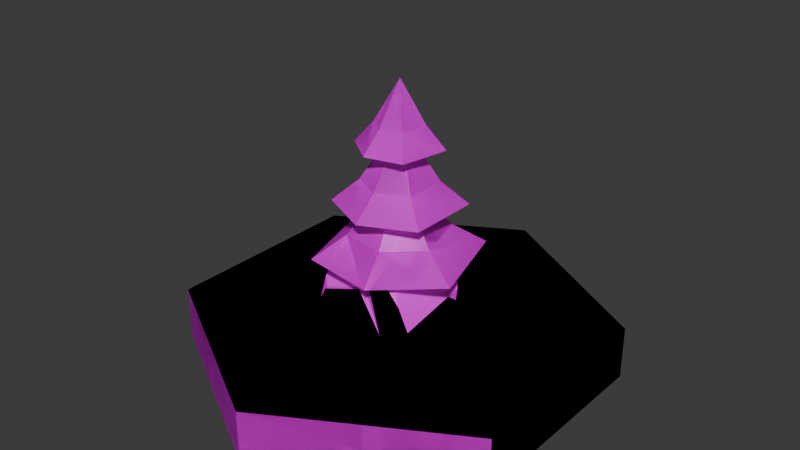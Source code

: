 # Source: models.blend  (saved by Blender 5.1.30; exported with 4.5.12 LTS)
import bpy
from mathutils import Matrix  # noqa: F401  (used for matrix-valued properties, if any)

bpy.ops.wm.read_factory_settings(use_empty=True)
scene = bpy.context.scene
scene.name = 'Scene'

# ---- collections
col_collection = bpy.data.collections.new('Collection'); scene.collection.children.link(col_collection)

# ---- images (referenced by path relative to the original .blend; pixels are not part of the script)
import os
ASSET_DIR = os.environ.get("B2B_ASSET_DIR", "")  # directory of the original .blend (textures are referenced by path, not embedded)
HERE = os.path.dirname(os.path.abspath(__file__))  # packed textures are extracted next to this script under _unpacked/

def load_image(name, relpath, width, height, colorspace="sRGB"):
    """Load a texture the original file referenced (path relative to the .blend, or extracted next to this script)."""
    p = next((c for c in (os.path.join(HERE, relpath), os.path.join(ASSET_DIR, relpath)) if relpath and os.path.exists(c)), "")
    if p:
        img = bpy.data.images.load(p, check_existing=True)
        img.name = name
    else:  # same state as the original file: an image datablock whose file is absent (Cycles renders it pink)
        img = bpy.data.images.new(name, width, height)
        img.source = "FILE"
        img.filepath = "//" + (relpath or name)
    img.colorspace_settings.name = colorspace
    return img
img_atlas_png = load_image('atlas.png', 'atlas.png', 1024, 1024, 'sRGB')
img_atlas_png_001 = load_image('atlas.png.001', 'atlas.png', 1024, 1024, 'sRGB')

# ---- materials (node trees are filled in below, after node groups)
mat_material_001 = bpy.data.materials.new('Material.001')
mat_material_002 = bpy.data.materials.new('Material.002')

# ---- material node trees
mat_material_001.use_nodes = True; mat_material_001.node_tree.nodes.clear()
_N = mat_material_001.node_tree.nodes; _L = mat_material_001.node_tree.links
n0 = _N.new('ShaderNodeBsdfPrincipled'); n0.name = 'Principled BSDF'; n0.location = (-200, 100)
n1 = _N.new('ShaderNodeOutputMaterial'); n1.name = 'Material Output'; n1.location = (200, 100)
n2 = _N.new('ShaderNodeTexImage'); n2.name = 'Image Texture'; n2.location = (-490, 68)
n2.image = img_atlas_png
_L.new(n0.outputs[0], n1.inputs[0])
_L.new(n2.outputs[0], n0.inputs[0])
n1.is_active_output = True
mat_material_002.use_nodes = True; mat_material_002.node_tree.nodes.clear()
_N = mat_material_002.node_tree.nodes; _L = mat_material_002.node_tree.links
n0 = _N.new('ShaderNodeBsdfPrincipled'); n0.name = 'Principled BSDF'; n0.location = (-200, 100)
n1 = _N.new('ShaderNodeOutputMaterial'); n1.name = 'Material Output'; n1.location = (200, 100)
n2 = _N.new('ShaderNodeTexImage'); n2.name = 'Image Texture'; n2.location = (-490, 68)
n2.image = img_atlas_png_001
_L.new(n0.outputs[0], n1.inputs[0])
_L.new(n2.outputs[0], n0.inputs[0])
n1.is_active_output = True

# ---- world
world_world = bpy.data.worlds.new('World'); scene.world = world_world
world_world.use_nodes = True; world_world.node_tree.nodes.clear()
_N = world_world.node_tree.nodes; _L = world_world.node_tree.links
n0 = _N.new('ShaderNodeOutputWorld'); n0.name = 'World Output'; n0.location = (200, 100)
n1 = _N.new('ShaderNodeBackground'); n1.name = 'Background'; n1.location = (-200, 100)
n1.inputs[0].default_value = (0.05088, 0.05088, 0.05088, 1.0)
_L.new(n1.outputs[0], n0.inputs[0])
n0.is_active_output = True
world_world.color = (0.05088, 0.05088, 0.05088)
world_world.sun_shadow_jitter_overblur = 0.0

# ---- meshes
me_cylinder = bpy.data.meshes.new('Cylinder')
me_cylinder.from_pydata([(0.0, 4.0, -1.0), (0.0, 4.0, 0.0), (3.464, 2.0, -1.0), (3.464, 2.0, 0.0), (3.464, -2.0, -1.0), (3.464, -2.0, 0.0), (0.0, -4.0, -1.0), (0.0, -4.0, 0.0), (-3.464, -2.0, -1.0), (-3.464, -2.0, 0.0), (-3.464, 2.0, -1.0), (-3.464, 2.0, 0.0)], [], [(0, 1, 3, 2), (2, 3, 5, 4), (4, 5, 7, 6), (6, 7, 9, 8), (3, 1, 11, 9, 7, 5), (8, 9, 11, 10), (10, 11, 1, 0), (0, 2, 4, 6, 8, 10)])
_uv = me_cylinder.uv_layers.new(name='UVMap')
_uv.uv.foreach_set('vector', [0.005198, 0.9452, 0.005198, 0.9495, 0.005198, 0.9495, 0.005198, 0.9452, 0.005198, 0.9452, 0.005198, 0.9495, 0.005198, 0.9495, 0.005198, 0.9452, 0.005198, 0.9452, 0.005198, 0.9495, 0.005198, 0.9495, 0.005198, 0.9452, 0.005198, 0.9452, 0.005198, 0.9495, 0.005198, 0.9495, 0.005198, 0.9452, 0.005198, 0.953, 0.005198, 0.953, 0.005198, 0.953, 0.005198, 0.953, 0.005198, 0.953, 0.005198, 0.953, 0.005198, 0.9452, 0.005198, 0.9495, 0.005198, 0.9495, 0.005198, 0.9452, 0.005198, 0.9452, 0.005198, 0.9495, 0.005198, 0.9495, 0.005198, 0.9495, 0.005198, 0.9487, 0.005198, 0.9487, 0.005198, 0.9487, 0.005198, 0.9487, 0.005198, 0.9487, 0.005198, 0.9487])
me_cylinder.materials.append(mat_material_001)
me_cylinder.update()
me_cylinder_003 = bpy.data.meshes.new('Cylinder.003')
me_cylinder_003.from_pydata([(0.0, 4.0, -1.0), (0.0, 4.0, 0.0), (3.464, 2.0, -1.0), (3.464, 2.0, 0.0), (3.464, -2.0, -1.0), (3.464, -2.0, 0.0), (0.0, -4.0, -1.0), (0.0, -4.0, 0.0), (-3.464, -2.0, -1.0), (-3.464, -2.0, 0.0), (-3.464, 2.0, -1.0), (-3.464, 2.0, 0.0)], [], [(0, 1, 3, 2), (2, 3, 5, 4), (4, 5, 7, 6), (6, 7, 9, 8), (3, 1, 11, 9, 7, 5), (8, 9, 11, 10), (10, 11, 1, 0), (0, 2, 4, 6, 8, 10)])
_uv = me_cylinder_003.uv_layers.new(name='UVMap')
_uv.uv.foreach_set('vector', [0.06688, 0.9964, 0.07125, 0.9964, 0.07125, 0.9964, 0.06688, 0.9964, 0.06688, 0.9964, 0.07125, 0.9964, 0.07125, 0.9964, 0.06688, 0.9964, 0.06688, 0.9964, 0.07125, 0.9964, 0.07125, 0.9964, 0.06688, 0.9964, 0.06688, 0.9964, 0.07125, 0.9964, 0.07125, 0.9964, 0.06688, 0.9964, 0.07276, 0.9966, 0.07276, 0.9966, 0.07276, 0.9966, 0.07276, 0.9966, 0.07276, 0.9966, 0.07276, 0.9966, 0.06688, 0.9964, 0.07125, 0.9964, 0.07125, 0.9964, 0.06688, 0.9964, 0.06688, 0.9964, 0.07125, 0.9964, 0.07125, 0.9964, 0.07125, 0.9964, 0.07041, 0.9964, 0.07041, 0.9964, 0.07041, 0.9964, 0.07041, 0.9964, 0.07041, 0.9964, 0.07041, 0.9964])
me_cylinder_003.materials.append(mat_material_001)
me_cylinder_003.update()
me_cube_001 = bpy.data.meshes.new('Cube.001')
me_cube_001.from_pydata([(-0.4, -0.4, 0.0), (-0.4, -0.4, 2.0), (-0.4, 0.4, 0.0), (-0.4, 0.4, 2.0), (0.4, -0.4, 0.0), (0.4, -0.4, 2.0), (0.4, 0.4, 0.0), (0.4, 0.4, 2.0), (-0.4, -0.4, 1.116), (-0.4, 0.4, 1.116), (0.4, 0.4, 1.116), (0.4, -0.4, 1.116), (-0.4, -0.4, 1.809), (-0.4, 0.4, 1.47), (0.4, 0.4, 1.47), (0.4, -0.4, 1.809)], [], [(12, 1, 3, 13), (13, 3, 7, 14), (14, 7, 5, 15), (15, 5, 1, 12), (2, 6, 4, 0), (7, 3, 1, 5), (4, 11, 8, 0), (6, 10, 11, 4), (2, 9, 10, 6), (0, 8, 9, 2), (11, 15, 12, 8), (10, 14, 15, 11), (9, 13, 14, 10), (8, 12, 13, 9)])
_uv = me_cube_001.uv_layers.new(name='UVMap')
_uv.uv.foreach_set('vector', [0.00886, 0.97, 0.009577, 0.9671, 0.009577, 0.9671, 0.00886, 0.97, 0.00886, 0.97, 0.009577, 0.9671, 0.009577, 0.9671, 0.00886, 0.97, 0.00886, 0.97, 0.009577, 0.9671, 0.009577, 0.9671, 0.00886, 0.97, 0.00886, 0.97, 0.009577, 0.9671, 0.009577, 0.9671, 0.00886, 0.97, 0.06268, 0.9974, 0.06268, 0.9974, 0.06268, 0.9974, 0.06268, 0.9974, 0.009577, 0.9671, 0.009577, 0.9671, 0.009577, 0.9671, 0.009577, 0.9671, 0.06268, 0.9974, 0.06526, 0.9977, 0.06526, 0.9977, 0.06268, 0.9974, 0.06268, 0.9974, 0.06526, 0.9977, 0.06526, 0.9977, 0.06268, 0.9974, 0.06268, 0.9974, 0.06526, 0.9977, 0.06526, 0.9977, 0.06268, 0.9974, 0.06268, 0.9974, 0.06526, 0.9977, 0.06526, 0.9977, 0.06268, 0.9974, 0.02499, 0.9964, 0.02685, 0.9964, 0.02685, 0.9964, 0.02499, 0.9964, 0.02499, 0.9964, 0.02685, 0.9964, 0.02685, 0.9964, 0.02499, 0.9964, 0.02499, 0.9964, 0.02685, 0.9964, 0.02685, 0.9964, 0.02499, 0.9964, 0.02499, 0.9964, 0.02685, 0.9964, 0.02685, 0.9964, 0.02499, 0.9964])
me_cube_001.materials.append(mat_material_001)
me_cube_001.update()
me_cube_002 = bpy.data.meshes.new('Cube.002')
me_cube_002.from_pydata([(-0.4, -0.4, 0.0), (-0.4, -0.4, 2.0), (-0.4, 0.4, 0.0), (-0.4, 0.4, 2.0), (0.4, -0.4, 0.0), (0.4, -0.4, 2.0), (0.4, 0.4, 0.0), (0.4, 0.4, 2.0), (-0.4, -0.4, 1.116), (-0.4, 0.4, 1.116), (0.4, 0.4, 1.116), (0.4, -0.4, 1.116), (-0.4, -0.4, 1.809), (-0.4, 0.4, 1.47), (0.4, 0.4, 1.47), (0.4, -0.4, 1.809)], [], [(12, 1, 3, 13), (13, 3, 7, 14), (14, 7, 5, 15), (15, 5, 1, 12), (2, 6, 4, 0), (7, 3, 1, 5), (4, 11, 8, 0), (6, 10, 11, 4), (2, 9, 10, 6), (0, 8, 9, 2), (11, 15, 12, 8), (10, 14, 15, 11), (9, 13, 14, 10), (8, 12, 13, 9)])
_uv = me_cube_002.uv_layers.new(name='UVMap')
_uv.uv.foreach_set('vector', [0.01323, 0.9962, 0.0161, 0.9969, 0.0161, 0.9969, 0.01323, 0.9962, 0.01323, 0.9962, 0.0161, 0.9969, 0.0161, 0.9969, 0.01323, 0.9962, 0.01323, 0.9962, 0.0161, 0.9969, 0.0161, 0.9969, 0.01323, 0.9962, 0.01323, 0.9962, 0.0161, 0.9969, 0.0161, 0.9969, 0.01323, 0.9962, 0.01352, 0.9966, 0.01352, 0.9966, 0.01352, 0.9966, 0.01352, 0.9966, 0.0161, 0.9969, 0.0161, 0.9969, 0.0161, 0.9969, 0.0161, 0.9969, 0.01352, 0.9966, 0.0161, 0.9969, 0.0161, 0.9969, 0.01352, 0.9966, 0.01352, 0.9966, 0.0161, 0.9969, 0.0161, 0.9969, 0.01352, 0.9966, 0.01352, 0.9966, 0.0161, 0.9969, 0.0161, 0.9969, 0.01352, 0.9966, 0.01352, 0.9966, 0.0161, 0.9969, 0.0161, 0.9969, 0.01352, 0.9966, 0.02499, 0.9964, 0.02685, 0.9964, 0.02685, 0.9964, 0.02499, 0.9964, 0.02499, 0.9964, 0.02685, 0.9964, 0.02685, 0.9964, 0.02499, 0.9964, 0.02499, 0.9964, 0.02685, 0.9964, 0.02685, 0.9964, 0.02499, 0.9964, 0.02499, 0.9964, 0.02685, 0.9964, 0.02685, 0.9964, 0.02499, 0.9964])
me_cube_002.materials.append(mat_material_002)
me_cube_002.update()
me_cube_003 = bpy.data.meshes.new('Cube.003')
me_cube_003.from_pydata([(-0.4, -0.2848, 0.0), (-0.321, 0.2285, 1.201), (-0.4, 0.2848, 0.0), (-0.9677, 0.689, 2.142), (0.4, -0.2848, 0.0), (0.4, 0.2848, 0.0), (0.0, -0.4743, 0.0), (0.1629, 0.116, 3.343), (-0.1629, 0.116, 3.343), (0.0, 0.4743, 0.0), (0.9677, 0.689, 2.142), (0.321, 0.2285, 1.201), (0.0, 0.1931, 3.343), (0.0, 1.147, 2.142), (0.0, 0.3806, 1.201), (0.1629, -0.116, 3.343), (0.9677, -0.689, 2.142), (0.321, -0.2285, 1.201), (-0.321, -0.2285, 1.201), (-0.9677, -0.689, 2.142), (-0.1629, -0.116, 3.343), (0.0, -0.1931, 3.343), (0.0, -1.147, 2.142), (0.0, -0.3806, 1.201), (-1.493, 0.504, 1.201), (-0.2814, 0.09498, 2.403), (1.014e-09, -4.274e-09, 4.39), (0.7292, 0.3285, 3.189), (-0.549, 0.5816, 3.189), (0.1818, 0.2348, 2.403), (0.9649, 1.246, 1.201), (0.1501, 0.7579, 3.189), (-0.08291, 0.2746, 2.403), (-0.44, 1.457, 1.201), (0.549, -0.5816, 3.189), (0.2814, -0.09498, 2.403), (1.493, -0.504, 1.201), (-0.9649, -1.246, 1.201), (-0.1818, -0.2348, 2.403), (-0.7292, -0.3285, 3.189), (-0.1501, -0.7579, 3.189), (0.08291, -0.2746, 2.403), (0.44, -1.457, 1.201), (0.4115, 0.1854, 3.6), (-0.4115, -0.1854, 3.6), (0.08471, 0.4277, 3.6), (-0.3098, 0.3282, 3.6), (0.3098, -0.3282, 3.6), (-0.08471, -0.4277, 3.6), (0.0, 0.6703, 2.554), (-0.5653, 0.4025, 2.554), (0.5653, 0.4025, 2.554), (0.5653, -0.4025, 2.554), (-0.5653, -0.4025, 2.554), (0.0, -0.6703, 2.554), (-0.8873, 0.2995, 1.613), (0.5733, 0.7405, 1.613), (-0.2614, 0.866, 1.613), (0.8873, -0.2995, 1.613), (-0.5733, -0.7405, 1.613), (0.2614, -0.866, 1.613)], [], [(0, 18, 1, 2), (2, 9, 6, 0), (9, 5, 4, 6), (4, 17, 23, 6), (52, 15, 21, 54), (53, 20, 8, 50), (9, 14, 11, 5), (49, 12, 7, 51), (5, 11, 17, 4), (51, 7, 15, 52), (6, 23, 18, 0), (54, 21, 20, 53), (2, 1, 14, 9), (50, 8, 12, 49), (46, 26, 45), (59, 38, 25, 55), (48, 26, 44), (43, 26, 47), (45, 26, 43), (44, 26, 46), (58, 35, 41, 60), (47, 26, 48), (57, 32, 29, 56), (56, 29, 35, 58), (60, 41, 38, 59), (55, 25, 32, 57), (34, 47, 48, 40), (39, 44, 46, 28), (31, 45, 43, 27), (27, 43, 47, 34), (40, 48, 44, 39), (28, 46, 45, 31), (3, 50, 49, 13), (22, 54, 53, 19), (10, 51, 52, 16), (13, 49, 51, 10), (19, 53, 50, 3), (16, 52, 54, 22), (24, 55, 57, 33), (42, 60, 59, 37), (30, 56, 58, 36), (33, 57, 56, 30), (36, 58, 60, 42), (37, 59, 55, 24)])
_uv = me_cube_003.uv_layers.new(name='UVMap')
_uv.uv.foreach_set('vector', [0.01352, 0.9966, 0.01416, 0.9967, 0.01416, 0.9967, 0.01352, 0.9966, 0.01352, 0.9966, 0.01352, 0.9966, 0.01352, 0.9966, 0.01352, 0.9966, 0.01352, 0.9966, 0.01352, 0.9966, 0.01352, 0.9966, 0.01352, 0.9966, 0.01352, 0.9966, 0.01416, 0.9967, 0.01416, 0.9966, 0.01352, 0.9966, 0.005922, 0.9433, 0.004739, 0.9403, 0.004847, 0.9403, 0.006011, 0.9433, 0.005922, 0.9433, 0.004739, 0.9403, 0.004739, 0.9403, 0.005922, 0.9433, 0.01352, 0.9966, 0.01416, 0.9966, 0.01416, 0.9967, 0.01352, 0.9966, 0.006011, 0.9433, 0.004847, 0.9403, 0.00474, 0.9403, 0.005922, 0.9433, 0.01352, 0.9966, 0.01416, 0.9967, 0.01416, 0.9967, 0.01352, 0.9966, 0.005922, 0.9433, 0.00474, 0.9403, 0.004739, 0.9403, 0.005922, 0.9433, 0.01352, 0.9966, 0.01416, 0.9966, 0.01416, 0.9967, 0.01352, 0.9966, 0.006011, 0.9433, 0.004847, 0.9403, 0.004739, 0.9403, 0.005922, 0.9433, 0.01352, 0.9966, 0.01416, 0.9967, 0.01416, 0.9966, 0.01352, 0.9966, 0.005922, 0.9433, 0.004739, 0.9403, 0.004847, 0.9403, 0.006011, 0.9433, 0.004847, 0.9494, 0.004094, 0.953, 0.004972, 0.9494, 0.006137, 0.9413, 0.004954, 0.9384, 0.004954, 0.9384, 0.006137, 0.9413, 0.004972, 0.9494, 0.003951, 0.953, 0.004847, 0.9494, 0.004847, 0.9494, 0.003951, 0.953, 0.004847, 0.9494, 0.004972, 0.9494, 0.003951, 0.953, 0.004847, 0.9494, 0.004847, 0.9494, 0.003951, 0.953, 0.004847, 0.9494, 0.006137, 0.9413, 0.004954, 0.9384, 0.005026, 0.9384, 0.006191, 0.9413, 0.004847, 0.9494, 0.004094, 0.953, 0.004972, 0.9494, 0.006191, 0.9413, 0.005026, 0.9384, 0.004954, 0.9384, 0.006137, 0.9413, 0.006137, 0.9413, 0.004954, 0.9384, 0.004954, 0.9384, 0.006137, 0.9413, 0.006191, 0.9413, 0.005026, 0.9384, 0.004954, 0.9384, 0.006137, 0.9413, 0.006137, 0.9413, 0.004954, 0.9384, 0.005026, 0.9384, 0.006191, 0.9413, 0.006173, 0.948, 0.004847, 0.9494, 0.004972, 0.9494, 0.00628, 0.948, 0.006173, 0.948, 0.004847, 0.9494, 0.004847, 0.9494, 0.006173, 0.948, 0.00628, 0.948, 0.004972, 0.9494, 0.004847, 0.9494, 0.006173, 0.948, 0.006173, 0.948, 0.004847, 0.9494, 0.004847, 0.9494, 0.006173, 0.948, 0.00628, 0.948, 0.004972, 0.9494, 0.004847, 0.9494, 0.006173, 0.948, 0.006173, 0.948, 0.004847, 0.9494, 0.004972, 0.9494, 0.00628, 0.948, 0.005098, 0.9465, 0.005922, 0.9433, 0.006011, 0.9433, 0.005169, 0.9465, 0.005169, 0.9465, 0.006011, 0.9433, 0.005922, 0.9433, 0.005098, 0.9465, 0.005098, 0.9465, 0.005922, 0.9433, 0.005922, 0.9433, 0.005098, 0.9465, 0.005169, 0.9465, 0.006011, 0.9433, 0.005922, 0.9433, 0.005098, 0.9465, 0.005098, 0.9465, 0.005922, 0.9433, 0.005922, 0.9433, 0.005098, 0.9465, 0.005098, 0.9465, 0.005922, 0.9433, 0.006011, 0.9433, 0.005169, 0.9465, 0.0056, 0.9462, 0.006137, 0.9413, 0.006191, 0.9413, 0.005635, 0.9462, 0.005635, 0.9462, 0.006191, 0.9413, 0.006137, 0.9413, 0.005599, 0.9462, 0.005599, 0.9462, 0.006137, 0.9413, 0.006137, 0.9413, 0.0056, 0.9462, 0.005635, 0.9462, 0.006191, 0.9413, 0.006137, 0.9413, 0.005599, 0.9462, 0.0056, 0.9462, 0.006137, 0.9413, 0.006191, 0.9413, 0.005635, 0.9462, 0.005599, 0.9462, 0.006137, 0.9413, 0.006137, 0.9413, 0.0056, 0.9462])
me_cube_003.materials.append(mat_material_002)
me_cube_003.update()
me_cube_004 = bpy.data.meshes.new('Cube.004')
me_cube_004.from_pydata([(-0.4, -0.2848, 0.0), (-0.321, 0.2285, 1.201), (-0.4, 0.2848, 0.0), (-0.9677, 0.689, 2.142), (0.4, -0.2848, 0.0), (0.4, 0.2848, 0.0), (0.0, -0.4743, 0.0), (0.1629, 0.116, 3.343), (-0.1629, 0.116, 3.343), (0.0, 0.4743, 0.0), (0.9677, 0.689, 2.142), (0.321, 0.2285, 1.201), (0.0, 0.1931, 3.343), (0.0, 1.147, 2.142), (0.0, 0.3806, 1.201), (0.1629, -0.116, 3.343), (0.9677, -0.689, 2.142), (0.321, -0.2285, 1.201), (-0.321, -0.2285, 1.201), (-0.9677, -0.689, 2.142), (-0.1629, -0.116, 3.343), (0.0, -0.1931, 3.343), (0.0, -1.147, 2.142), (0.0, -0.3806, 1.201), (-1.493, 0.504, 1.201), (-0.2814, 0.09498, 2.403), (1.014e-09, -4.274e-09, 4.39), (0.7292, 0.3285, 3.189), (-0.549, 0.5816, 3.189), (0.1818, 0.2348, 2.403), (0.9649, 1.246, 1.201), (0.1501, 0.7579, 3.189), (-0.08291, 0.2746, 2.403), (-0.44, 1.457, 1.201), (0.549, -0.5816, 3.189), (0.2814, -0.09498, 2.403), (1.493, -0.504, 1.201), (-0.9649, -1.246, 1.201), (-0.1818, -0.2348, 2.403), (-0.7292, -0.3285, 3.189), (-0.1501, -0.7579, 3.189), (0.08291, -0.2746, 2.403), (0.44, -1.457, 1.201), (0.4115, 0.1854, 3.6), (-0.4115, -0.1854, 3.6), (0.08471, 0.4277, 3.6), (-0.3098, 0.3282, 3.6), (0.3098, -0.3282, 3.6), (-0.08471, -0.4277, 3.6), (0.0, 0.6703, 2.554), (-0.5653, 0.4025, 2.554), (0.5653, 0.4025, 2.554), (0.5653, -0.4025, 2.554), (-0.5653, -0.4025, 2.554), (0.0, -0.6703, 2.554), (-0.8873, 0.2995, 1.613), (0.5733, 0.7405, 1.613), (-0.2614, 0.866, 1.613), (0.8873, -0.2995, 1.613), (-0.5733, -0.7405, 1.613), (0.2614, -0.866, 1.613)], [], [(0, 18, 1, 2), (2, 9, 6, 0), (9, 5, 4, 6), (4, 17, 23, 6), (52, 15, 21, 54), (53, 20, 8, 50), (9, 14, 11, 5), (49, 12, 7, 51), (5, 11, 17, 4), (51, 7, 15, 52), (6, 23, 18, 0), (54, 21, 20, 53), (2, 1, 14, 9), (50, 8, 12, 49), (46, 26, 45), (59, 38, 25, 55), (48, 26, 44), (43, 26, 47), (45, 26, 43), (44, 26, 46), (58, 35, 41, 60), (47, 26, 48), (57, 32, 29, 56), (56, 29, 35, 58), (60, 41, 38, 59), (55, 25, 32, 57), (34, 47, 48, 40), (39, 44, 46, 28), (31, 45, 43, 27), (27, 43, 47, 34), (40, 48, 44, 39), (28, 46, 45, 31), (3, 50, 49, 13), (22, 54, 53, 19), (10, 51, 52, 16), (13, 49, 51, 10), (19, 53, 50, 3), (16, 52, 54, 22), (24, 55, 57, 33), (42, 60, 59, 37), (30, 56, 58, 36), (33, 57, 56, 30), (36, 58, 60, 42), (37, 59, 55, 24)])
_uv = me_cube_004.uv_layers.new(name='UVMap')
_uv.uv.foreach_set('vector', [0.01352, 0.9966, 0.01416, 0.9967, 0.01416, 0.9967, 0.01352, 0.9966, 0.01352, 0.9966, 0.01352, 0.9966, 0.01352, 0.9966, 0.01352, 0.9966, 0.01352, 0.9966, 0.01352, 0.9966, 0.01352, 0.9966, 0.01352, 0.9966, 0.01352, 0.9966, 0.01416, 0.9967, 0.01416, 0.9966, 0.01352, 0.9966, 0.01446, 0.9437, 0.01442, 0.9407, 0.01442, 0.9407, 0.01446, 0.9437, 0.01446, 0.9437, 0.01442, 0.9407, 0.01442, 0.9407, 0.01446, 0.9437, 0.01352, 0.9966, 0.01416, 0.9966, 0.01416, 0.9967, 0.01352, 0.9966, 0.01446, 0.9437, 0.01442, 0.9407, 0.01442, 0.9407, 0.01446, 0.9437, 0.01352, 0.9966, 0.01416, 0.9967, 0.01416, 0.9967, 0.01352, 0.9966, 0.01446, 0.9437, 0.01442, 0.9407, 0.01442, 0.9407, 0.01446, 0.9437, 0.01352, 0.9966, 0.01416, 0.9966, 0.01416, 0.9967, 0.01352, 0.9966, 0.01446, 0.9437, 0.01442, 0.9407, 0.01442, 0.9407, 0.01446, 0.9437, 0.01352, 0.9966, 0.01416, 0.9967, 0.01416, 0.9966, 0.01352, 0.9966, 0.01446, 0.9437, 0.01442, 0.9407, 0.01442, 0.9407, 0.01446, 0.9437, 0.01442, 0.9498, 0.0144, 0.9534, 0.01443, 0.9498, 0.01447, 0.9418, 0.01443, 0.9388, 0.01443, 0.9388, 0.01447, 0.9418, 0.01443, 0.9498, 0.01439, 0.9534, 0.01442, 0.9498, 0.01442, 0.9498, 0.01439, 0.9534, 0.01442, 0.9498, 0.01443, 0.9498, 0.01439, 0.9534, 0.01442, 0.9498, 0.01442, 0.9498, 0.01439, 0.9534, 0.01442, 0.9498, 0.01447, 0.9418, 0.01443, 0.9388, 0.01443, 0.9388, 0.01447, 0.9418, 0.01442, 0.9498, 0.0144, 0.9534, 0.01443, 0.9498, 0.01447, 0.9418, 0.01443, 0.9388, 0.01443, 0.9388, 0.01447, 0.9418, 0.01447, 0.9418, 0.01443, 0.9388, 0.01443, 0.9388, 0.01447, 0.9418, 0.01447, 0.9418, 0.01443, 0.9388, 0.01443, 0.9388, 0.01447, 0.9418, 0.01447, 0.9418, 0.01443, 0.9388, 0.01443, 0.9388, 0.01447, 0.9418, 0.01447, 0.9485, 0.01442, 0.9498, 0.01443, 0.9498, 0.01447, 0.9485, 0.01447, 0.9485, 0.01442, 0.9498, 0.01442, 0.9498, 0.01447, 0.9485, 0.01447, 0.9485, 0.01443, 0.9498, 0.01442, 0.9498, 0.01447, 0.9485, 0.01447, 0.9485, 0.01442, 0.9498, 0.01442, 0.9498, 0.01447, 0.9485, 0.01447, 0.9485, 0.01443, 0.9498, 0.01442, 0.9498, 0.01447, 0.9485, 0.01447, 0.9485, 0.01442, 0.9498, 0.01443, 0.9498, 0.01447, 0.9485, 0.01443, 0.947, 0.01446, 0.9437, 0.01446, 0.9437, 0.01443, 0.947, 0.01443, 0.947, 0.01446, 0.9437, 0.01446, 0.9437, 0.01443, 0.947, 0.01443, 0.947, 0.01446, 0.9437, 0.01446, 0.9437, 0.01443, 0.947, 0.01443, 0.947, 0.01446, 0.9437, 0.01446, 0.9437, 0.01443, 0.947, 0.01443, 0.947, 0.01446, 0.9437, 0.01446, 0.9437, 0.01443, 0.947, 0.01443, 0.947, 0.01446, 0.9437, 0.01446, 0.9437, 0.01443, 0.947, 0.01445, 0.9466, 0.01447, 0.9418, 0.01447, 0.9418, 0.01445, 0.9466, 0.01445, 0.9466, 0.01447, 0.9418, 0.01447, 0.9418, 0.01445, 0.9466, 0.01445, 0.9466, 0.01447, 0.9418, 0.01447, 0.9418, 0.01445, 0.9466, 0.01445, 0.9466, 0.01447, 0.9418, 0.01447, 0.9418, 0.01445, 0.9466, 0.01445, 0.9466, 0.01447, 0.9418, 0.01447, 0.9418, 0.01445, 0.9466, 0.01445, 0.9466, 0.01447, 0.9418, 0.01447, 0.9418, 0.01445, 0.9466])
me_cube_004.materials.append(mat_material_002)
me_cube_004.update()
me_cube_005 = bpy.data.meshes.new('Cube.005')
me_cube_005.from_pydata([(-0.4, -0.2848, 0.0), (-0.321, 0.2285, 1.201), (-0.4, 0.2848, 0.0), (-0.9677, 0.689, 2.142), (0.4, -0.2848, 0.0), (0.4, 0.2848, 0.0), (0.0, -0.4743, 0.0), (0.1629, 0.116, 3.343), (-0.1629, 0.116, 3.343), (0.0, 0.4743, 0.0), (0.9677, 0.689, 2.142), (0.321, 0.2285, 1.201), (0.0, 0.1931, 3.343), (0.0, 1.147, 2.142), (0.0, 0.3806, 1.201), (0.1629, -0.116, 3.343), (0.9677, -0.689, 2.142), (0.321, -0.2285, 1.201), (-0.321, -0.2285, 1.201), (-0.9677, -0.689, 2.142), (-0.1629, -0.116, 3.343), (0.0, -0.1931, 3.343), (0.0, -1.147, 2.142), (0.0, -0.3806, 1.201), (-1.493, 0.504, 1.201), (-0.2814, 0.09498, 2.403), (1.014e-09, -4.274e-09, 4.39), (0.7292, 0.3285, 3.189), (-0.549, 0.5816, 3.189), (0.1818, 0.2348, 2.403), (0.9649, 1.246, 1.201), (0.1501, 0.7579, 3.189), (-0.08291, 0.2746, 2.403), (-0.44, 1.457, 1.201), (0.549, -0.5816, 3.189), (0.2814, -0.09498, 2.403), (1.493, -0.504, 1.201), (-0.9649, -1.246, 1.201), (-0.1818, -0.2348, 2.403), (-0.7292, -0.3285, 3.189), (-0.1501, -0.7579, 3.189), (0.08291, -0.2746, 2.403), (0.44, -1.457, 1.201), (0.4115, 0.1854, 3.6), (-0.4115, -0.1854, 3.6), (0.08471, 0.4277, 3.6), (-0.3098, 0.3282, 3.6), (0.3098, -0.3282, 3.6), (-0.08471, -0.4277, 3.6), (0.0, 0.6703, 2.554), (-0.5653, 0.4025, 2.554), (0.5653, 0.4025, 2.554), (0.5653, -0.4025, 2.554), (-0.5653, -0.4025, 2.554), (0.0, -0.6703, 2.554), (-0.8873, 0.2995, 1.613), (0.5733, 0.7405, 1.613), (-0.2614, 0.866, 1.613), (0.8873, -0.2995, 1.613), (-0.5733, -0.7405, 1.613), (0.2614, -0.866, 1.613)], [], [(0, 18, 1, 2), (2, 9, 6, 0), (9, 5, 4, 6), (4, 17, 23, 6), (52, 15, 21, 54), (53, 20, 8, 50), (9, 14, 11, 5), (49, 12, 7, 51), (5, 11, 17, 4), (51, 7, 15, 52), (6, 23, 18, 0), (54, 21, 20, 53), (2, 1, 14, 9), (50, 8, 12, 49), (46, 26, 45), (59, 38, 25, 55), (48, 26, 44), (43, 26, 47), (45, 26, 43), (44, 26, 46), (58, 35, 41, 60), (47, 26, 48), (57, 32, 29, 56), (56, 29, 35, 58), (60, 41, 38, 59), (55, 25, 32, 57), (34, 47, 48, 40), (39, 44, 46, 28), (31, 45, 43, 27), (27, 43, 47, 34), (40, 48, 44, 39), (28, 46, 45, 31), (3, 50, 49, 13), (22, 54, 53, 19), (10, 51, 52, 16), (13, 49, 51, 10), (19, 53, 50, 3), (16, 52, 54, 22), (24, 55, 57, 33), (42, 60, 59, 37), (30, 56, 58, 36), (33, 57, 56, 30), (36, 58, 60, 42), (37, 59, 55, 24)])
_uv = me_cube_005.uv_layers.new(name='UVMap')
_uv.uv.foreach_set('vector', [0.01352, 0.9966, 0.01416, 0.9967, 0.01416, 0.9967, 0.01352, 0.9966, 0.01352, 0.9966, 0.01352, 0.9966, 0.01352, 0.9966, 0.01352, 0.9966, 0.01352, 0.9966, 0.01352, 0.9966, 0.01352, 0.9966, 0.01352, 0.9966, 0.01352, 0.9966, 0.01416, 0.9967, 0.01416, 0.9966, 0.01352, 0.9966, 0.0318, 0.9427, 0.03176, 0.9397, 0.03177, 0.9397, 0.03181, 0.9427, 0.0318, 0.9427, 0.03176, 0.9397, 0.03176, 0.9397, 0.0318, 0.9427, 0.01352, 0.9966, 0.01416, 0.9966, 0.01416, 0.9967, 0.01352, 0.9966, 0.03181, 0.9427, 0.03177, 0.9397, 0.03176, 0.9397, 0.0318, 0.9427, 0.01352, 0.9966, 0.01416, 0.9967, 0.01416, 0.9967, 0.01352, 0.9966, 0.0318, 0.9427, 0.03176, 0.9397, 0.03176, 0.9397, 0.0318, 0.9427, 0.01352, 0.9966, 0.01416, 0.9966, 0.01416, 0.9967, 0.01352, 0.9966, 0.03181, 0.9427, 0.03177, 0.9397, 0.03176, 0.9397, 0.0318, 0.9427, 0.01352, 0.9966, 0.01416, 0.9967, 0.01416, 0.9966, 0.01352, 0.9966, 0.0318, 0.9427, 0.03176, 0.9397, 0.03177, 0.9397, 0.03181, 0.9427, 0.03177, 0.9488, 0.03174, 0.9524, 0.03177, 0.9488, 0.03181, 0.9408, 0.03177, 0.9378, 0.03177, 0.9378, 0.03181, 0.9408, 0.03177, 0.9488, 0.03174, 0.9524, 0.03177, 0.9488, 0.03177, 0.9488, 0.03174, 0.9524, 0.03177, 0.9488, 0.03177, 0.9488, 0.03174, 0.9524, 0.03177, 0.9488, 0.03177, 0.9488, 0.03174, 0.9524, 0.03177, 0.9488, 0.03181, 0.9408, 0.03177, 0.9378, 0.03177, 0.9378, 0.03181, 0.9408, 0.03177, 0.9488, 0.03174, 0.9524, 0.03177, 0.9488, 0.03181, 0.9408, 0.03177, 0.9378, 0.03177, 0.9378, 0.03181, 0.9408, 0.03181, 0.9408, 0.03177, 0.9378, 0.03177, 0.9378, 0.03181, 0.9408, 0.03181, 0.9408, 0.03177, 0.9378, 0.03177, 0.9378, 0.03181, 0.9408, 0.03181, 0.9408, 0.03177, 0.9378, 0.03177, 0.9378, 0.03181, 0.9408, 0.03181, 0.9475, 0.03177, 0.9488, 0.03177, 0.9488, 0.03181, 0.9475, 0.03181, 0.9475, 0.03177, 0.9488, 0.03177, 0.9488, 0.03181, 0.9475, 0.03181, 0.9475, 0.03177, 0.9488, 0.03177, 0.9488, 0.03181, 0.9475, 0.03181, 0.9475, 0.03177, 0.9488, 0.03177, 0.9488, 0.03181, 0.9475, 0.03181, 0.9475, 0.03177, 0.9488, 0.03177, 0.9488, 0.03181, 0.9475, 0.03181, 0.9475, 0.03177, 0.9488, 0.03177, 0.9488, 0.03181, 0.9475, 0.03178, 0.946, 0.0318, 0.9427, 0.03181, 0.9427, 0.03178, 0.946, 0.03178, 0.946, 0.03181, 0.9427, 0.0318, 0.9427, 0.03178, 0.946, 0.03178, 0.946, 0.0318, 0.9427, 0.0318, 0.9427, 0.03178, 0.946, 0.03178, 0.946, 0.03181, 0.9427, 0.0318, 0.9427, 0.03178, 0.946, 0.03178, 0.946, 0.0318, 0.9427, 0.0318, 0.9427, 0.03178, 0.946, 0.03178, 0.946, 0.0318, 0.9427, 0.03181, 0.9427, 0.03178, 0.946, 0.03179, 0.9456, 0.03181, 0.9408, 0.03181, 0.9408, 0.03179, 0.9456, 0.03179, 0.9456, 0.03181, 0.9408, 0.03181, 0.9408, 0.03179, 0.9456, 0.03179, 0.9456, 0.03181, 0.9408, 0.03181, 0.9408, 0.03179, 0.9456, 0.03179, 0.9456, 0.03181, 0.9408, 0.03181, 0.9408, 0.03179, 0.9456, 0.03179, 0.9456, 0.03181, 0.9408, 0.03181, 0.9408, 0.03179, 0.9456, 0.03179, 0.9456, 0.03181, 0.9408, 0.03181, 0.9408, 0.03179, 0.9456])
me_cube_005.materials.append(mat_material_002)
me_cube_005.update()
me_cube_006 = bpy.data.meshes.new('Cube.006')
me_cube_006.from_pydata([(-0.5676, -0.5676, 0.0), (-0.5676, 0.5676, 0.0), (0.5676, -0.5676, 0.0), (0.5676, 0.5676, 0.0), (-0.1263, 0.1263, 0.0), (-0.1263, -0.1263, 0.0), (0.1263, 0.1263, 0.0), (0.1263, -0.1263, 0.0)], [], [(4, 5, 7, 6), (5, 4, 1, 0), (4, 6, 3, 1), (6, 7, 2, 3), (7, 5, 0, 2)])
_uv = me_cube_006.uv_layers.new(name='UVMap')
_uv.uv.foreach_set('vector', [0.003055, 0.9917, 0.003055, 0.9917, 0.003055, 0.9917, 0.003055, 0.9917, 0.003055, 0.9917, 0.003055, 0.9917, 0.003199, 0.9904, 0.003199, 0.9904, 0.003055, 0.9917, 0.003055, 0.9917, 0.003199, 0.9904, 0.003199, 0.9904, 0.003055, 0.9917, 0.003055, 0.9917, 0.003199, 0.9904, 0.003199, 0.9904, 0.003055, 0.9917, 0.003055, 0.9917, 0.003199, 0.9904, 0.003199, 0.9904])
me_cube_006.materials.append(mat_material_001)
me_cube_006.update()
me_cylinder_004 = bpy.data.meshes.new('Cylinder.004')
me_cylinder_004.from_pydata([(3.464, 2.0, -1.0), (3.464, 2.0, 0.0), (3.464, -2.0, -1.0), (3.464, -2.0, -0.25), (0.0, 0.0, 0.0), (2.476, 1.43, 0.0), (2.476, -1.43, 0.0), (3.464, 0.6667, -1.0), (3.464, -0.6667, -1.0), (3.464, -1.399, -0.1517), (3.464, 0.6667, 0.0), (2.476, -0.4765, 0.0), (2.476, 0.4765, 0.0), (3.464, 0.0, -1.0), (3.464, -0.7327, -0.07584), (2.476, 1.192e-07, 0.0), (2.73, -1.258, -0.03904), (2.763, -1.595, -0.07266), (3.077, -1.325, -0.09218), (3.464, -1.106, -0.1183)], [], [(8, 9, 3, 2), (10, 1, 5, 12), (3, 9, 18, 17), (6, 11, 15, 12, 5, 4), (14, 10, 12, 15), (0, 1, 10, 7), (13, 14, 19, 9, 8), (7, 10, 14, 13), (9, 19, 18), (6, 16, 11), (16, 14, 15, 11), (17, 18, 16, 6), (18, 19, 14, 16)])
_uv = me_cylinder_004.uv_layers.new(name='UVMap')
_uv.uv.foreach_set('vector', [0.005198, 0.9452, 0.005198, 0.9495, 0.005198, 0.9495, 0.005198, 0.9452, 0.005198, 0.953, 0.005198, 0.953, 0.005198, 0.953, 0.005198, 0.953, 0.03987, 0.9442, 0.03987, 0.9442, 0.03987, 0.9442, 0.03987, 0.9442, 0.005198, 0.953, 0.005198, 0.953, 0.005198, 0.953, 0.005198, 0.953, 0.005198, 0.953, 0.005198, 0.953, 0.005198, 0.953, 0.005198, 0.953, 0.005198, 0.953, 0.005198, 0.953, 0.005198, 0.9452, 0.005198, 0.9495, 0.005198, 0.9495, 0.005198, 0.9452, 0.005198, 0.9452, 0.005198, 0.9495, 0.005198, 0.9495, 0.005198, 0.9495, 0.005198, 0.9452, 0.005198, 0.9452, 0.005198, 0.9495, 0.005198, 0.9495, 0.005198, 0.9452, 0.03987, 0.9442, 0.03987, 0.9442, 0.03987, 0.9442, 0.005198, 0.953, 0.005198, 0.953, 0.005198, 0.953, 0.005198, 0.953, 0.005198, 0.953, 0.005198, 0.953, 0.005198, 0.953, 0.03956, 0.9461, 0.03972, 0.9451, 0.03931, 0.9476, 0.03931, 0.9476, 0.03972, 0.9451, 0.03979, 0.9446, 0.03931, 0.9476, 0.03931, 0.9476])
me_cylinder_004.materials.append(mat_material_001)
me_cylinder_004.update()
me_cylinder_005 = bpy.data.meshes.new('Cylinder.005')
me_cylinder_005.from_pydata([(3.464, -2.0, -1.0), (3.464, -2.0, 0.0), (3.464, 2.0, -1.0), (3.464, 2.0, -0.25), (0.0, 0.0, 0.0), (2.476, -1.43, 0.0), (2.476, 1.43, 0.0), (3.464, -0.6667, -1.0), (3.464, 0.6667, -1.0), (3.464, 0.6667, -0.1517), (3.464, -0.6667, 0.0), (2.476, 0.4765, 0.0), (2.476, -0.4765, 0.0), (3.464, 0.0, -1.0), (3.464, 0.0, -0.07584), (2.476, -1.192e-07, 0.0), (2.73, 0.5255, -0.03904), (3.027, 0.5826, -0.08464), (2.714, 1.567, -0.06014), (3.464, 0.2467, -0.1039)], [], [(8, 2, 3, 9), (10, 12, 5, 1), (3, 18, 17, 9), (6, 4, 5, 12, 15, 11), (14, 15, 12, 10), (0, 7, 10, 1), (13, 8, 9, 19, 14), (7, 13, 14, 10), (9, 17, 19), (6, 11, 16), (16, 11, 15, 14), (17, 18, 6, 16), (19, 17, 16, 14)])
_uv = me_cylinder_005.uv_layers.new(name='UVMap')
_uv.uv.foreach_set('vector', [0.005198, 0.9452, 0.005198, 0.9452, 0.005198, 0.9495, 0.005198, 0.9495, 0.005198, 0.953, 0.005198, 0.953, 0.005198, 0.953, 0.005198, 0.953, 0.03985, 0.9443, 0.03985, 0.9443, 0.03985, 0.9443, 0.03985, 0.9443, 0.005198, 0.953, 0.005198, 0.953, 0.005198, 0.953, 0.005198, 0.953, 0.005198, 0.953, 0.005198, 0.953, 0.005198, 0.953, 0.005198, 0.953, 0.005198, 0.953, 0.005198, 0.953, 0.005198, 0.9452, 0.005198, 0.9452, 0.005198, 0.9495, 0.005198, 0.9495, 0.005198, 0.9452, 0.005198, 0.9452, 0.005198, 0.9495, 0.005198, 0.9495, 0.005198, 0.9495, 0.005198, 0.9452, 0.005198, 0.9452, 0.005198, 0.9495, 0.005198, 0.9495, 0.03985, 0.9443, 0.03985, 0.9443, 0.03985, 0.9443, 0.005198, 0.953, 0.005198, 0.953, 0.005198, 0.953, 0.005198, 0.953, 0.005198, 0.953, 0.005198, 0.953, 0.005198, 0.953, 0.03966, 0.9454, 0.03952, 0.9463, 0.03931, 0.9476, 0.03931, 0.9476, 0.03963, 0.9456, 0.03966, 0.9454, 0.03931, 0.9476, 0.03931, 0.9476])
me_cylinder_005.materials.append(mat_material_001)
me_cylinder_005.update()
me_cylinder_006 = bpy.data.meshes.new('Cylinder.006')
me_cylinder_006.from_pydata([(3.464, -0.6667, -0.25), (3.464, 2.0, -1.0), (3.464, 2.0, -0.25), (0.0, 0.0, 0.0), (2.476, -1.43, 0.0), (2.476, 1.43, 0.0), (3.464, -0.6667, -1.0), (3.464, 0.6667, -1.0), (3.464, 0.6667, -0.25), (2.013, 0.4765, 0.0), (2.013, -0.4765, 0.0), (3.464, -2.0, -0.25), (3.464, -2.0, -1.0), (2.267, 0.5255, -0.03904), (2.267, -0.5255, -0.03904), (2.536, 0.5771, -0.1099), (2.696, -1.556, -0.0556), (2.537, -0.5774, -0.1103), (2.716, 1.568, -0.06076)], [], [(7, 1, 2, 8), (2, 18, 15, 8), (5, 3, 4, 10, 9), (13, 9, 10, 14), (8, 15, 17, 0), (4, 14, 10), (7, 8, 0, 6), (11, 0, 17, 16), (5, 9, 13), (6, 0, 11, 12), (15, 18, 5, 13), (17, 15, 13, 14), (16, 17, 14, 4)])
_uv = me_cylinder_006.uv_layers.new(name='UVMap')
_uv.uv.foreach_set('vector', [0.005198, 0.9452, 0.005198, 0.9452, 0.005198, 0.9495, 0.005198, 0.9495, 0.03984, 0.9444, 0.03984, 0.9444, 0.03984, 0.9444, 0.03984, 0.9444, 0.005198, 0.953, 0.005198, 0.953, 0.005198, 0.953, 0.005198, 0.953, 0.005198, 0.953, 0.005198, 0.953, 0.005198, 0.953, 0.005198, 0.953, 0.005198, 0.953, 0.03984, 0.9444, 0.03984, 0.9444, 0.03984, 0.9444, 0.03984, 0.9444, 0.005198, 0.953, 0.005198, 0.953, 0.005198, 0.953, 0.005198, 0.9452, 0.005198, 0.9495, 0.005198, 0.9495, 0.005198, 0.9452, 0.03984, 0.9444, 0.03984, 0.9444, 0.03984, 0.9444, 0.03984, 0.9444, 0.005198, 0.953, 0.005198, 0.953, 0.005198, 0.953, 0.005198, 0.9452, 0.005198, 0.9495, 0.005198, 0.9495, 0.005198, 0.9452, 0.03963, 0.9457, 0.03952, 0.9463, 0.03931, 0.9476, 0.03931, 0.9476, 0.03963, 0.9456, 0.03963, 0.9457, 0.03931, 0.9476, 0.03931, 0.9476, 0.0395, 0.9464, 0.03963, 0.9456, 0.03931, 0.9476, 0.03931, 0.9476])
me_cylinder_006.materials.append(mat_material_001)
me_cylinder_006.update()
me_cylinder_007 = bpy.data.meshes.new('Cylinder.007')
me_cylinder_007.from_pydata([(3.464, 2.0, -1.0), (3.464, 2.0, 0.0), (3.464, -2.0, -1.0), (3.464, -2.0, 0.0), (0.0, 0.0, 0.0)], [], [(0, 1, 3, 2), (3, 1, 4)])
_uv = me_cylinder_007.uv_layers.new(name='UVMap')
_uv.uv.foreach_set('vector', [0.005198, 0.9452, 0.005198, 0.9495, 0.005198, 0.9495, 0.005198, 0.9452, 0.005198, 0.953, 0.005198, 0.953, 0.005198, 0.953])
me_cylinder_007.materials.append(mat_material_001)
me_cylinder_007.update()
me_cylinder_008 = bpy.data.meshes.new('Cylinder.008')
me_cylinder_008.from_pydata([(3.464, -2.0, -1.0), (3.464, -2.0, 0.0), (3.464, 2.0, -1.0), (3.464, 2.0, -0.25), (0.0, 0.0, 0.0), (2.476, -1.43, 0.0), (2.476, 1.43, 0.0), (3.464, -0.6667, -1.0), (3.464, 0.6667, -1.0), (3.464, 1.399, -0.1517), (3.464, -0.6667, 0.0), (2.476, 0.4765, 0.0), (2.476, -0.4765, 0.0), (3.464, 0.0, -1.0), (3.464, 0.7327, -0.07584), (2.476, -1.192e-07, 0.0), (2.73, 1.258, -0.03904), (2.763, 1.595, -0.07266), (3.077, 1.325, -0.09218), (3.464, 1.106, -0.1183)], [], [(8, 2, 3, 9), (10, 12, 5, 1), (3, 17, 18, 9), (6, 4, 5, 12, 15, 11), (14, 15, 12, 10), (0, 7, 10, 1), (13, 8, 9, 19, 14), (7, 13, 14, 10), (9, 18, 19), (6, 11, 16), (16, 11, 15, 14), (17, 6, 16, 18), (18, 16, 14, 19)])
_uv = me_cylinder_008.uv_layers.new(name='UVMap')
_uv.uv.foreach_set('vector', [0.005198, 0.9452, 0.005198, 0.9452, 0.005198, 0.9495, 0.005198, 0.9495, 0.005198, 0.953, 0.005198, 0.953, 0.005198, 0.953, 0.005198, 0.953, 0.03987, 0.9442, 0.03987, 0.9442, 0.03987, 0.9442, 0.03987, 0.9442, 0.005198, 0.953, 0.005198, 0.953, 0.005198, 0.953, 0.005198, 0.953, 0.005198, 0.953, 0.005198, 0.953, 0.005198, 0.953, 0.005198, 0.953, 0.005198, 0.953, 0.005198, 0.953, 0.005198, 0.9452, 0.005198, 0.9452, 0.005198, 0.9495, 0.005198, 0.9495, 0.005198, 0.9452, 0.005198, 0.9452, 0.005198, 0.9495, 0.005198, 0.9495, 0.005198, 0.9495, 0.005198, 0.9452, 0.005198, 0.9452, 0.005198, 0.9495, 0.005198, 0.9495, 0.03987, 0.9442, 0.03987, 0.9442, 0.03987, 0.9442, 0.005198, 0.953, 0.005198, 0.953, 0.005198, 0.953, 0.005198, 0.953, 0.005198, 0.953, 0.005198, 0.953, 0.005198, 0.953, 0.03956, 0.9461, 0.03931, 0.9476, 0.03931, 0.9476, 0.03972, 0.9451, 0.03972, 0.9451, 0.03931, 0.9476, 0.03931, 0.9476, 0.03979, 0.9446])
me_cylinder_008.materials.append(mat_material_001)
me_cylinder_008.update()
me_cylinder_009 = bpy.data.meshes.new('Cylinder.009')
me_cylinder_009.from_pydata([(3.464, 2.0, -1.0), (3.464, 2.0, -0.35), (3.464, -2.0, -1.0), (3.464, -2.0, -0.35), (0.0, 0.0, -0.35)], [], [(0, 1, 3, 2), (3, 1, 4)])
_uv = me_cylinder_009.uv_layers.new(name='UVMap')
_uv.uv.foreach_set('vector', [0.06688, 0.9964, 0.07125, 0.9964, 0.07125, 0.9964, 0.06688, 0.9964, 0.07276, 0.9966, 0.07276, 0.9966, 0.07276, 0.9966])
me_cylinder_009.materials.append(mat_material_001)
me_cylinder_009.update()
me_cylinder_010 = bpy.data.meshes.new('Cylinder.010')
me_cylinder_010.from_pydata([(3.464, 2.0, -1.0), (3.464, 2.0, -0.25), (3.464, -2.0, -1.0), (3.464, -2.0, -0.35), (0.0, 0.0, -0.35), (1.732, 1.0, -0.35), (3.464, 0.0, -1.0), (3.464, 0.0, -0.35), (3.464, -1.0, -1.0), (3.464, -1.0, -0.35), (0.866, 0.5, -0.35), (1.732, -1.0, -0.35), (2.469, 0.3098, -0.35), (2.036, -0.4402, -0.35)], [], [(8, 9, 3, 2), (1, 5, 12), (7, 9, 8), (0, 1, 7, 6), (11, 13, 10, 4), (13, 12, 5, 10), (6, 7, 8), (9, 7, 12, 13), (3, 9, 13, 11), (7, 1, 12)])
_uv = me_cylinder_010.uv_layers.new(name='UVMap')
_uv.uv.foreach_set('vector', [0.06688, 0.9964, 0.072, 0.9965, 0.07125, 0.9964, 0.06688, 0.9964, 0.04007, 0.9444, 0.04007, 0.9411, 0.04007, 0.9411, 0.07125, 0.9964, 0.072, 0.9965, 0.06688, 0.9964, 0.04298, 0.9379, 0.04298, 0.9423, 0.04298, 0.9423, 0.04298, 0.9379, 0.07276, 0.9966, 0.07596, 0.9968, 0.07634, 0.9969, 0.07276, 0.9966, 0.07596, 0.9968, 0.08179, 0.9965, 0.08179, 0.9965, 0.07634, 0.9969, 0.04298, 0.9379, 0.04298, 0.9423, 0.04298, 0.9379, 0.07558, 0.9968, 0.08179, 0.9965, 0.08179, 0.9965, 0.07596, 0.9968, 0.07276, 0.9966, 0.07558, 0.9968, 0.07596, 0.9968, 0.07276, 0.9966, 0.04007, 0.9411, 0.04007, 0.9444, 0.04007, 0.9411])
me_cylinder_010.materials.append(mat_material_001)
me_cylinder_010.update()
me_cylinder_011 = bpy.data.meshes.new('Cylinder.011')
me_cylinder_011.from_pydata([(3.464, -2.0, -1.0), (3.464, -2.0, -0.25), (3.464, 2.0, -1.0), (3.464, 2.0, -0.35), (0.0, 0.0, -0.35), (1.732, -1.0, -0.35), (3.464, 0.0, -1.0), (3.464, 0.0, -0.35), (3.464, 1.0, -1.0), (3.464, 1.0, -0.35), (0.866, -0.5, -0.35), (1.732, 1.0, -0.35), (2.656, -0.5979, -0.35), (2.223, 0.1521, -0.35)], [], [(8, 2, 3, 9), (12, 5, 1), (7, 8, 9), (0, 6, 7, 1), (11, 4, 10, 13), (13, 10, 5, 12), (6, 8, 7), (9, 13, 12, 7), (3, 11, 13, 9), (7, 12, 1)])
_uv = me_cylinder_011.uv_layers.new(name='UVMap')
_uv.uv.foreach_set('vector', [0.06688, 0.9964, 0.06688, 0.9964, 0.07125, 0.9964, 0.072, 0.9965, 0.04007, 0.9411, 0.04007, 0.9411, 0.04007, 0.9444, 0.07125, 0.9964, 0.06688, 0.9964, 0.072, 0.9965, 0.04298, 0.9379, 0.04298, 0.9379, 0.04298, 0.9423, 0.04298, 0.9423, 0.07276, 0.9966, 0.07276, 0.9966, 0.07634, 0.9969, 0.07596, 0.9968, 0.07596, 0.9968, 0.07634, 0.9969, 0.08179, 0.9965, 0.08179, 0.9965, 0.04298, 0.9379, 0.04298, 0.9379, 0.04298, 0.9423, 0.07558, 0.9968, 0.07596, 0.9968, 0.08179, 0.9965, 0.08179, 0.9965, 0.07276, 0.9966, 0.07276, 0.9966, 0.07596, 0.9968, 0.07558, 0.9968, 0.04007, 0.9411, 0.04007, 0.9411, 0.04007, 0.9444])
me_cylinder_011.materials.append(mat_material_001)
me_cylinder_011.update()
me_cylinder_012 = bpy.data.meshes.new('Cylinder.012')
me_cylinder_012.from_pydata([(3.464, -2.0, -1.0), (3.464, -2.0, -0.25), (3.464, 0.0, -0.25), (0.0, 0.0, -0.35), (1.732, -1.0, -0.35), (3.464, 0.0, -1.0), (1.732, 1.0, -0.35), (0.866, -0.5, -0.35), (3.464, 2.0, -0.25), (3.464, 2.0, -1.0), (0.866, 0.5, -0.35), (0.987, 0.0, -0.35), (1.853, 0.0, -0.35)], [], [(2, 4, 1), (0, 5, 2, 1), (2, 6, 12), (9, 8, 2, 5), (2, 8, 6), (12, 11, 7, 4), (11, 10, 3), (6, 10, 11, 12), (7, 11, 3), (4, 2, 12)])
_uv = me_cylinder_012.uv_layers.new(name='UVMap')
_uv.uv.foreach_set('vector', [0.03997, 0.9444, 0.04007, 0.9411, 0.04007, 0.9444, 0.04298, 0.9379, 0.04298, 0.9379, 0.04298, 0.9423, 0.04298, 0.9423, 0.03997, 0.9444, 0.04007, 0.9411, 0.04007, 0.9411, 0.04298, 0.9379, 0.04298, 0.9423, 0.04298, 0.9423, 0.04298, 0.9379, 0.03997, 0.9444, 0.04007, 0.9444, 0.04007, 0.9411, 0.0818, 0.9965, 0.07634, 0.9969, 0.07634, 0.9969, 0.08179, 0.9965, 0.07634, 0.9969, 0.07634, 0.9969, 0.07276, 0.9966, 0.08181, 0.9965, 0.07634, 0.9969, 0.07634, 0.9969, 0.0818, 0.9965, 0.07634, 0.9969, 0.07634, 0.9969, 0.07276, 0.9966, 0.04007, 0.9411, 0.03997, 0.9444, 0.04007, 0.9411])
me_cylinder_012.materials.append(mat_material_001)
me_cylinder_012.update()
me_cube_007 = bpy.data.meshes.new('Cube.007')
me_cube_007.from_pydata([(-1.0, -1.0, -0.2907), (1.0, -1.0, -0.2907), (1.0, 0.1934, -0.2907), (-1.0, 0.4048, -0.2907), (-1.0, 0.4871, 1.244), (-0.2616, 0.7631, 1.53), (0.2278, 0.9004, 0.8676), (0.05681, 0.7779, -0.2907), (-1.0, -1.0, 0.3192), (1.0, -1.0, 0.3785), (1.0, 0.3754, 0.6323), (0.9057, 0.4761, 0.8463), (0.7984, -1.0, 0.7961), (0.7763, -0.2349, 0.9833), (-0.08923, -1.0, 0.8302), (0.3837, -1.0, 0.05843), (-0.2479, 0.7483, 1.538), (0.6325, -0.9087, 1.157), (0.7244, 0.3516, 1.199), (0.5467, -0.2172, 1.224), (0.6755, -0.3188, 1.176), (0.687, -0.1617, 1.182), (-0.9949, -0.2464, 1.368), (-0.8497, -1.0, 0.5993), (-0.9974, -0.856, 0.7046), (-0.1082, -0.977, 0.8819), (-0.1197, -1.0, 0.8528), (0.1403, -1.0, 0.9431), (-0.01054, -0.9549, 0.9397), (-0.0846, -0.9899, 0.876), (0.5391, -1.0, 1.082), (0.5808, -0.9299, 1.172), (-0.5237, -0.2084, 1.573)], [], [(24, 8, 23), (5, 6, 7, 3, 4), (3, 7, 2, 1, 0), (10, 2, 7, 6, 11), (30, 12, 17, 31), (2, 10, 9, 1), (19, 20, 13), (21, 19, 13), (25, 26, 14), (32, 31, 17, 20, 19, 21, 18, 16), (29, 25, 14), (11, 18, 21, 13, 20, 17, 12, 9, 10), (27, 15, 1, 9, 12, 30), (22, 32, 16, 5, 4), (5, 16, 18, 11, 6), (14, 15, 28, 29), (15, 27, 28), (26, 25, 29, 28, 27, 30, 31, 32, 22, 24, 23), (1, 15, 14, 26, 23, 8, 0), (0, 8, 24, 22, 4, 3)])
_uv = me_cube_007.uv_layers.new(name='UVMap')
_uv.uv.foreach_set('vector', [0.03125, 0.9472, 0.03125, 0.9472, 0.03125, 0.9472, 0.03125, 0.9456, 0.03125, 0.9447, 0.03111, 0.9418, 0.03111, 0.9418, 0.03125, 0.9456, 0.03111, 0.9428, 0.03111, 0.9428, 0.03111, 0.9428, 0.03111, 0.9428, 0.03111, 0.9428, 0.03111, 0.9456, 0.03096, 0.9424, 0.03096, 0.9424, 0.03111, 0.9453, 0.03111, 0.946, 0.03125, 0.9472, 0.03125, 0.9472, 0.03125, 0.9472, 0.03125, 0.9472, 0.03111, 0.9428, 0.03125, 0.9466, 0.03125, 0.9466, 0.03111, 0.9428, 0.03125, 0.9495, 0.03125, 0.9495, 0.03125, 0.9495, 0.03125, 0.9482, 0.03125, 0.9482, 0.03125, 0.9482, 0.03125, 0.9482, 0.03125, 0.9482, 0.03125, 0.9482, 0.03092, 0.9523, 0.03102, 0.9516, 0.03102, 0.9517, 0.03105, 0.9521, 0.03102, 0.9522, 0.03102, 0.9519, 0.03105, 0.9522, 0.03097, 0.9524, 0.03125, 0.9476, 0.03125, 0.9476, 0.03125, 0.9476, 0.0314, 0.9489, 0.0314, 0.9495, 0.0314, 0.9491, 0.0314, 0.9491, 0.0314, 0.9491, 0.0314, 0.9491, 0.0314, 0.9491, 0.0314, 0.9485, 0.0314, 0.9485, 0.03125, 0.9459, 0.03125, 0.9459, 0.03111, 0.9421, 0.03125, 0.9453, 0.03125, 0.9459, 0.03125, 0.9459, 0.03076, 0.9492, 0.03068, 0.9498, 0.03075, 0.9498, 0.03076, 0.9498, 0.03076, 0.9492, 0.03105, 0.9508, 0.03104, 0.9508, 0.03105, 0.9509, 0.03105, 0.9507, 0.03105, 0.9505, 0.03125, 0.9476, 0.03125, 0.9476, 0.03125, 0.9476, 0.03125, 0.9476, 0.0314, 0.9469, 0.0314, 0.9469, 0.0314, 0.9469, 0.03078, 0.9503, 0.03078, 0.9503, 0.03078, 0.9503, 0.03078, 0.9503, 0.03078, 0.9503, 0.03078, 0.9503, 0.03078, 0.9503, 0.03078, 0.9503, 0.03078, 0.9503, 0.03078, 0.9503, 0.03078, 0.9503, 0.03111, 0.9421, 0.03125, 0.9459, 0.03125, 0.9459, 0.03125, 0.9459, 0.03125, 0.9459, 0.03125, 0.9459, 0.03111, 0.9421, 0.03111, 0.9428, 0.03125, 0.9472, 0.03125, 0.9472, 0.03125, 0.9472, 0.03125, 0.9472, 0.03111, 0.9428])
me_cube_007.materials.append(mat_material_001)
me_cube_007.update()
me_cube_008 = bpy.data.meshes.new('Cube.008')
me_cube_008.from_pydata([(-1.0, -1.0, -0.2907), (1.0, -1.0, -0.2907), (1.0, 0.1934, -0.2907), (-1.0, 0.4048, -0.2907), (0.05681, 0.7779, -0.2907), (-1.0, -1.0, 0.3192), (1.0, -1.0, 0.3785), (0.7984, -1.0, 0.7961), (0.3837, -1.0, 0.05843), (-1.0, 0.4585, 0.7117), (-0.8807, -1.0, 0.5416), (-0.9987, -0.9287, 0.5102), (0.5643, -1.0, 1.054), (0.6592, -0.9234, 1.099), (-0.0852, -1.0, 0.8237), (0.1502, -1.0, 0.9071), (0.02173, -0.9586, 0.8676), (1.0, 0.3319, 0.4116), (0.1451, 0.8411, 0.3076), (1.0, 0.1039, 0.5822), (0.6657, -0.5223, 1.159), (-0.7498, 0.5524, 0.8141)], [], [(11, 5, 10), (21, 18, 4, 3, 9), (3, 4, 2, 1, 0), (17, 2, 4, 18), (12, 7, 13), (19, 17, 18, 21, 20), (14, 8, 16), (15, 8, 1, 6, 7, 12), (8, 15, 16), (19, 20, 13, 7, 6), (1, 8, 14, 10, 5, 0), (0, 5, 11, 9, 3), (16, 15, 12, 13, 20, 21, 9, 11, 10, 14), (2, 17, 19, 6, 1)])
_uv = me_cube_008.uv_layers.new(name='UVMap')
_uv.uv.foreach_set('vector', [0.03125, 0.9472, 0.03125, 0.9472, 0.03125, 0.9472, 0.03121, 0.9445, 0.03118, 0.9433, 0.03111, 0.9418, 0.03111, 0.9418, 0.0312, 0.9443, 0.03111, 0.9428, 0.03111, 0.9428, 0.03111, 0.9428, 0.03111, 0.9428, 0.03111, 0.9428, 0.03107, 0.9448, 0.03096, 0.9424, 0.03096, 0.9424, 0.03104, 0.9439, 0.03125, 0.9472, 0.03125, 0.9472, 0.03125, 0.9472, 0.03021, 0.9495, 0.03021, 0.9495, 0.03021, 0.9495, 0.03021, 0.9495, 0.03021, 0.9495, 0.03125, 0.9476, 0.03125, 0.9476, 0.03125, 0.9476, 0.03125, 0.9459, 0.03125, 0.9459, 0.03111, 0.9421, 0.03125, 0.9453, 0.03125, 0.9459, 0.03125, 0.9459, 0.0314, 0.9469, 0.0314, 0.9469, 0.0314, 0.9469, 0.0314, 0.9485, 0.0314, 0.9491, 0.0314, 0.9491, 0.0314, 0.9491, 0.0314, 0.9485, 0.03111, 0.9421, 0.03125, 0.9459, 0.03125, 0.9459, 0.03125, 0.9459, 0.03125, 0.9459, 0.03111, 0.9421, 0.03111, 0.9428, 0.03125, 0.9472, 0.03125, 0.9472, 0.0312, 0.9457, 0.03111, 0.9428, 0.03027, 0.9505, 0.03027, 0.9505, 0.03027, 0.9505, 0.03027, 0.9505, 0.03027, 0.9505, 0.03027, 0.9505, 0.03027, 0.9505, 0.03027, 0.9505, 0.03027, 0.9505, 0.03027, 0.9505, 0.03111, 0.9428, 0.03122, 0.9457, 0.03125, 0.9466, 0.03125, 0.9466, 0.03111, 0.9428])
me_cube_008.materials.append(mat_material_001)
me_cube_008.update()
me_cube_009 = bpy.data.meshes.new('Cube.009')
me_cube_009.from_pydata([(-0.2312, -0.2312, 0.8219), (-0.2312, 0.2312, 0.8219), (0.2312, 0.2312, 0.8219), (0.2312, -0.2312, 0.8219), (-0.2312, -0.2312, 1.302), (-0.2312, 0.2312, 1.262), (0.2312, 0.2312, 1.262), (0.2312, -0.2312, 1.302)], [], [(3, 0, 1, 2), (3, 7, 4, 0), (2, 6, 7, 3), (1, 5, 6, 2), (0, 4, 5, 1), (5, 4, 7, 6)])
_uv = me_cube_009.uv_layers.new(name='UVMap')
_uv.uv.foreach_set('vector', [0.02499, 0.9964, 0.02499, 0.9964, 0.02499, 0.9964, 0.02499, 0.9964, 0.02499, 0.9964, 0.02685, 0.9964, 0.02685, 0.9964, 0.02499, 0.9964, 0.02499, 0.9964, 0.02685, 0.9964, 0.02685, 0.9964, 0.02499, 0.9964, 0.02499, 0.9964, 0.02685, 0.9964, 0.02685, 0.9964, 0.02499, 0.9964, 0.02499, 0.9964, 0.02685, 0.9964, 0.02685, 0.9964, 0.02499, 0.9964, 0.02771, 0.9973, 0.02771, 0.9973, 0.02771, 0.9973, 0.02771, 0.9973])
me_cube_009.materials.append(mat_material_002)
me_cube_009.update()

# ---- objects
ob_h_grass = bpy.data.objects.new('h_grass', me_cylinder)
ob_h_water = bpy.data.objects.new('h_water', me_cylinder_003)
ob_pawn_2 = bpy.data.objects.new('pawn-2', me_cube_001)
ob_pawn = bpy.data.objects.new('pawn', me_cube_002)
ob_prop_confir_1 = bpy.data.objects.new('prop_confir-1', me_cube_003)
ob_prop_confir_2 = bpy.data.objects.new('prop_confir-2', me_cube_004)
ob_prop_confir_3 = bpy.data.objects.new('prop_confir-3', me_cube_005)
ob_pawn_shadow = bpy.data.objects.new('pawn-shadow', me_cube_006)
ob_t_grass_mud_010 = bpy.data.objects.new('t_grass_mud_010', me_cylinder_004)
ob_t_grass_mud_001 = bpy.data.objects.new('t_grass_mud_001', me_cylinder_005)
ob_t_grass_mud_011 = bpy.data.objects.new('t_grass_mud_011', me_cylinder_006)
ob_t_grass_000 = bpy.data.objects.new('t_grass_000', me_cylinder_007)
ob_t_grass_mud_010_001 = bpy.data.objects.new('t_grass_mud_010.001', me_cylinder_008)
ob_t_water_000 = bpy.data.objects.new('t_water_000', me_cylinder_009)
ob_t_water_mud_001 = bpy.data.objects.new('t_water_mud_001', me_cylinder_010)
ob_t_water_mud_010 = bpy.data.objects.new('t_water_mud_010', me_cylinder_011)
ob_t_water_mud_011 = bpy.data.objects.new('t_water_mud_011', me_cylinder_012)
ob_prop_rock = bpy.data.objects.new('prop_rock', me_cube_007)
ob_prop_rock_001 = bpy.data.objects.new('prop_rock.001', me_cube_008)
ob_pawn_hand = bpy.data.objects.new('pawn_hand', me_cube_009)

# ---- transforms, parenting, visibility, modifiers, constraints
ob_h_grass.location = (0.0, 0.0, 0.0)
ob_h_water.location = (0.0, 0.0, 0.0)
ob_pawn_2.location = (0.0, 0.0, 0.0)
ob_pawn.location = (0.0, 0.0, 0.0)
ob_prop_confir_1.location = (0.0, 0.0, 0.0)
ob_prop_confir_2.location = (0.0, 0.0, 0.0)
ob_prop_confir_3.location = (0.0, 0.0, 0.0)
ob_pawn_shadow.location = (0.0, 0.0, 0.0)
ob_t_grass_mud_010.location = (0.0, 0.0, 0.0)
ob_t_grass_mud_001.location = (0.0, 0.0, 0.0)
ob_t_grass_mud_011.location = (0.0, 0.0, 0.0)
ob_t_grass_000.location = (0.0, 0.0, 0.0)
ob_t_grass_mud_010_001.location = (0.0, 0.0, 0.0)
ob_t_water_000.location = (0.0, 0.0, 0.0)
ob_t_water_mud_001.location = (0.0, 0.0, 0.0)
ob_t_water_mud_010.location = (0.0, 0.0, 0.0)
ob_t_water_mud_011.location = (0.0, 0.0, 0.0)
ob_prop_rock.location = (0.0, 0.0, 0.0)
ob_prop_rock_001.location = (0.0, 0.0, 0.0)
ob_pawn_hand.location = (0.0, 0.0, 0.0)

# ---- collection membership
col_collection.objects.link(ob_h_grass)
col_collection.objects.link(ob_h_water)
col_collection.objects.link(ob_pawn_2)
col_collection.objects.link(ob_pawn)
col_collection.objects.link(ob_prop_confir_1)
col_collection.objects.link(ob_prop_confir_2)
col_collection.objects.link(ob_prop_confir_3)
col_collection.objects.link(ob_pawn_shadow)
col_collection.objects.link(ob_t_grass_mud_010)
col_collection.objects.link(ob_t_grass_mud_001)
col_collection.objects.link(ob_t_grass_mud_011)
col_collection.objects.link(ob_t_grass_000)
col_collection.objects.link(ob_t_grass_mud_010_001)
col_collection.objects.link(ob_t_water_000)
col_collection.objects.link(ob_t_water_mud_001)
col_collection.objects.link(ob_t_water_mud_010)
col_collection.objects.link(ob_t_water_mud_011)
col_collection.objects.link(ob_prop_rock)
col_collection.objects.link(ob_prop_rock_001)
col_collection.objects.link(ob_pawn_hand)

# ---- scene / render settings (as saved in the file)
scene.frame_start = 1; scene.frame_end = 250; scene.frame_set(2)
scene.render.engine = 'BLENDER_EEVEE_NEXT'
scene.render.bake_bias = 0.0
scene.render.bake_samples = 0
scene.cycles.sampling_pattern = 'TABULATED_SOBOL'
scene.eevee.use_volume_custom_range = False
bpy.context.view_layer.update()

# ---- added for rendering (the .blend has no active camera and no usable light): camera, sun
cam_auto = bpy.data.cameras.new('AutoCamera')
cam_auto.lens = 50.0
cam_auto.sensor_width = 36.0
cam_auto.clip_end = 1000.0
ob_auto_camera = bpy.data.objects.new('AutoCamera', cam_auto)
scene.collection.objects.link(ob_auto_camera)
ob_auto_camera.location = (10.9885, -13.1862, 10.4858)
ob_auto_camera.rotation_euler = (1.09748, -7.21219e-08, 0.694738)
scene.camera = ob_auto_camera
light_auto_sun = bpy.data.lights.new('AutoSun', 'SUN')
light_auto_sun.energy = 3.0
light_auto_sun.angle = 0.0523599
ob_auto_sun = bpy.data.objects.new('AutoSun', light_auto_sun)
scene.collection.objects.link(ob_auto_sun)
ob_auto_sun.rotation_euler = (0.872665, 0.174533, 0.523599)
bpy.context.view_layer.update()
